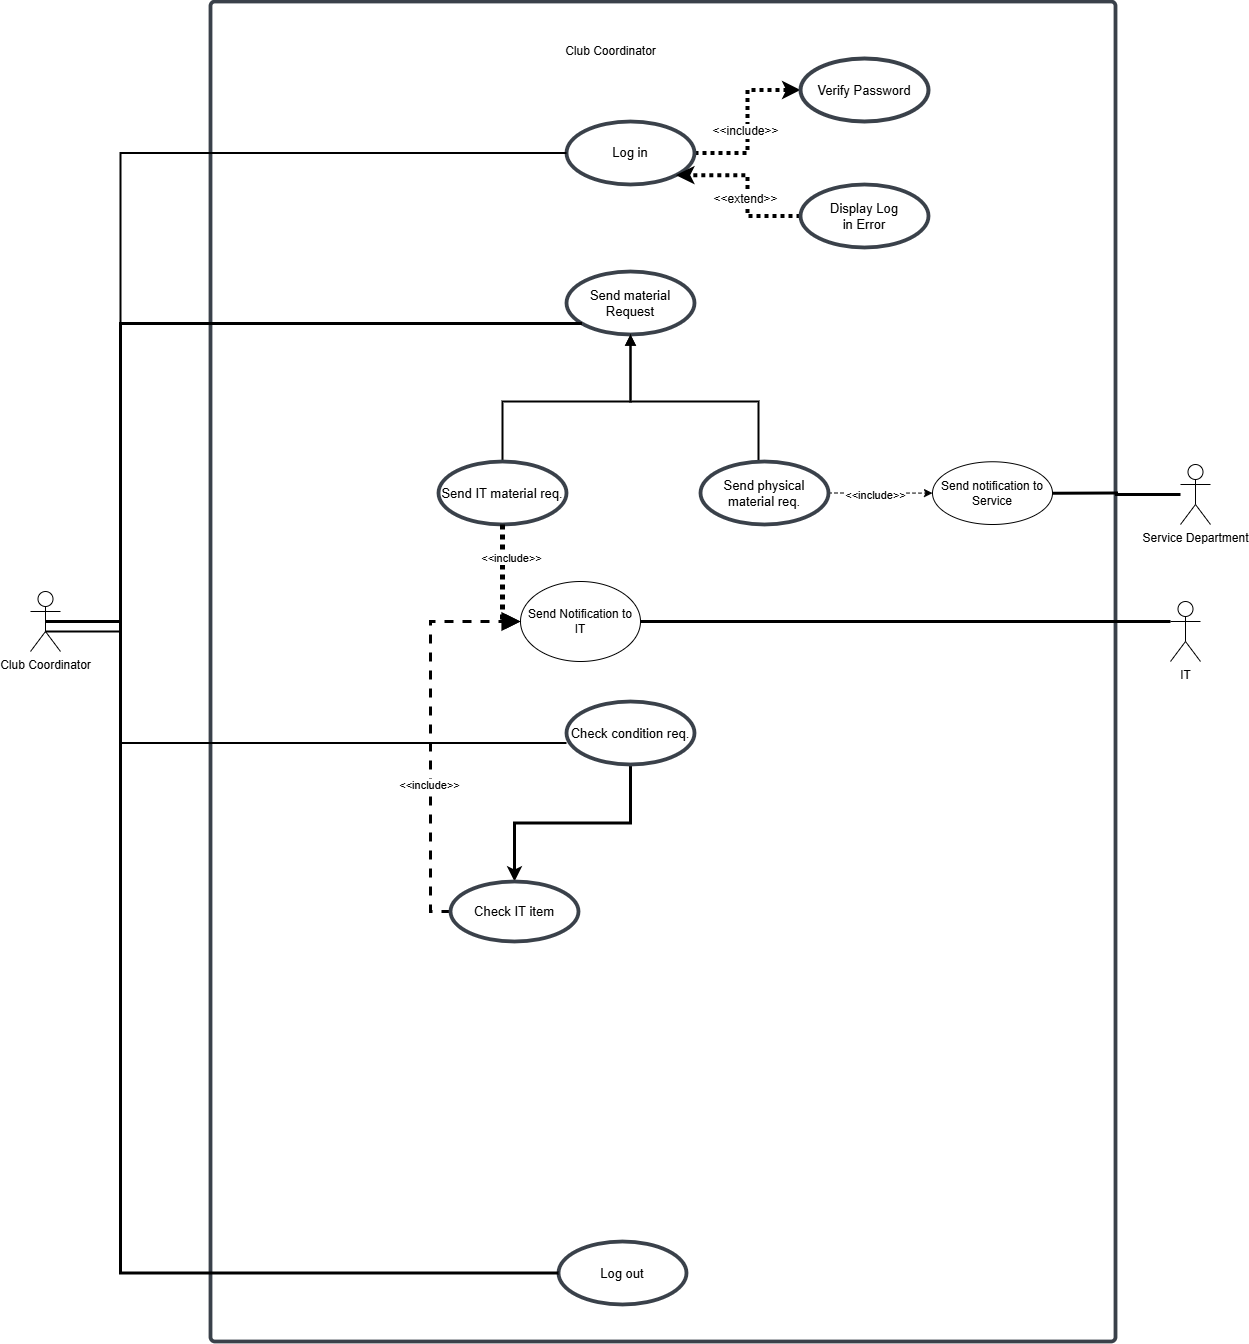

The diagram above was exported from draw.io. Its source (the exported page's mxGraphModel, read from the mxfile embedded in the PNG):
<mxGraphModel dx="1188" dy="1823" grid="1" gridSize="10" guides="1" tooltips="1" connect="1" arrows="1" fold="1" page="1" pageScale="1" pageWidth="827" pageHeight="1169" math="0" shadow="0">
  <root>
    <mxCell id="0" />
    <mxCell id="1" parent="0" />
    <mxCell id="QmwZjgV08HtVLFI-FGbA-43" value="" style="html=1;overflow=block;blockSpacing=1;whiteSpace=wrap;container=1;pointerEvents=0;collapsible=0;recursiveResize=0;fontSize=16.7;fontColor=#3a414a;spacing=0;strokeColor=#3a414a;strokeOpacity=100;fillOpacity=0;rounded=1;absoluteArcSize=1;arcSize=9;fillColor=#000000;strokeWidth=3.8;lucidId=j6jq6bdeZJHn;labelBackgroundColor=default;" parent="1" vertex="1">
      <mxGeometry x="460" y="-1090" width="905" height="1340" as="geometry" />
    </mxCell>
    <mxCell id="QmwZjgV08HtVLFI-FGbA-44" style="edgeStyle=orthogonalEdgeStyle;rounded=0;orthogonalLoop=1;jettySize=auto;html=1;exitX=1;exitY=0.5;exitDx=0;exitDy=0;entryX=0;entryY=0.5;entryDx=0;entryDy=0;strokeWidth=4;dashed=1;dashPattern=1 1;" parent="QmwZjgV08HtVLFI-FGbA-43" source="QmwZjgV08HtVLFI-FGbA-45" target="QmwZjgV08HtVLFI-FGbA-46" edge="1">
      <mxGeometry relative="1" as="geometry" />
    </mxCell>
    <mxCell id="QmwZjgV08HtVLFI-FGbA-45" value="Log in " style="html=1;overflow=block;blockSpacing=1;whiteSpace=wrap;ellipse;fontSize=13;spacing=3.8;strokeColor=#3a414a;strokeOpacity=100;rounded=1;absoluteArcSize=1;arcSize=9;strokeWidth=3.8;lucidId=Z6jqtcnNxoFw;" parent="QmwZjgV08HtVLFI-FGbA-43" vertex="1">
      <mxGeometry x="356" y="120" width="128" height="63" as="geometry" />
    </mxCell>
    <mxCell id="QmwZjgV08HtVLFI-FGbA-46" value="Verify Password" style="html=1;overflow=block;blockSpacing=1;whiteSpace=wrap;ellipse;fontSize=13;spacing=3.8;strokeColor=#3a414a;strokeOpacity=100;rounded=1;absoluteArcSize=1;arcSize=9;strokeWidth=4;lucidId=TfkqRNu5ENkx;" parent="QmwZjgV08HtVLFI-FGbA-43" vertex="1">
      <mxGeometry x="590" y="57" width="128" height="63" as="geometry" />
    </mxCell>
    <mxCell id="QmwZjgV08HtVLFI-FGbA-47" style="edgeStyle=orthogonalEdgeStyle;rounded=0;orthogonalLoop=1;jettySize=auto;html=1;exitX=0;exitY=0.5;exitDx=0;exitDy=0;entryX=1;entryY=1;entryDx=0;entryDy=0;dashed=1;dashPattern=1 1;strokeWidth=4;" parent="QmwZjgV08HtVLFI-FGbA-43" source="QmwZjgV08HtVLFI-FGbA-48" target="QmwZjgV08HtVLFI-FGbA-45" edge="1">
      <mxGeometry relative="1" as="geometry" />
    </mxCell>
    <mxCell id="QmwZjgV08HtVLFI-FGbA-48" value="Display Log &lt;br&gt;in Error" style="html=1;overflow=block;blockSpacing=1;whiteSpace=wrap;ellipse;fontSize=13;spacing=3.8;strokeColor=#3a414a;strokeOpacity=100;rounded=1;absoluteArcSize=1;arcSize=9;strokeWidth=3.8;lucidId=TfkqRNu5ENkx;" parent="QmwZjgV08HtVLFI-FGbA-43" vertex="1">
      <mxGeometry x="590" y="183" width="128" height="63" as="geometry" />
    </mxCell>
    <mxCell id="QmwZjgV08HtVLFI-FGbA-49" value="&amp;lt;&amp;lt;include&amp;gt;&amp;gt;" style="text;html=1;align=center;verticalAlign=middle;resizable=0;points=[];autosize=1;strokeColor=none;fillColor=none;labelBackgroundColor=default;" parent="QmwZjgV08HtVLFI-FGbA-43" vertex="1">
      <mxGeometry x="490" y="115" width="90" height="30" as="geometry" />
    </mxCell>
    <mxCell id="QmwZjgV08HtVLFI-FGbA-50" value="&amp;lt;&amp;lt;extend&amp;gt;&amp;gt;" style="text;html=1;align=center;verticalAlign=middle;resizable=0;points=[];autosize=1;strokeColor=none;fillColor=none;labelBackgroundColor=default;" parent="QmwZjgV08HtVLFI-FGbA-43" vertex="1">
      <mxGeometry x="490" y="183" width="90" height="30" as="geometry" />
    </mxCell>
    <mxCell id="QmwZjgV08HtVLFI-FGbA-51" value="Log out" style="html=1;overflow=block;blockSpacing=1;whiteSpace=wrap;ellipse;fontSize=13;spacing=3.8;strokeColor=#3a414a;strokeOpacity=100;rounded=1;absoluteArcSize=1;arcSize=9;strokeWidth=3.8;lucidId=TfkqRNu5ENkx;" parent="QmwZjgV08HtVLFI-FGbA-43" vertex="1">
      <mxGeometry x="348" y="1240" width="128" height="63" as="geometry" />
    </mxCell>
    <mxCell id="QmwZjgV08HtVLFI-FGbA-52" value="Send material Request" style="html=1;overflow=block;blockSpacing=1;whiteSpace=wrap;ellipse;fontSize=13;spacing=3.8;strokeColor=#3a414a;strokeOpacity=100;rounded=1;absoluteArcSize=1;arcSize=9;strokeWidth=3.8;lucidId=Z6jqtcnNxoFw;" parent="QmwZjgV08HtVLFI-FGbA-43" vertex="1">
      <mxGeometry x="356" y="270" width="128" height="63" as="geometry" />
    </mxCell>
    <mxCell id="QmwZjgV08HtVLFI-FGbA-53" style="edgeStyle=orthogonalEdgeStyle;rounded=0;orthogonalLoop=1;jettySize=auto;html=1;exitX=0.5;exitY=0;exitDx=0;exitDy=0;entryX=0.5;entryY=1;entryDx=0;entryDy=0;strokeWidth=2;endArrow=block;endFill=1;" parent="QmwZjgV08HtVLFI-FGbA-43" source="QmwZjgV08HtVLFI-FGbA-56" target="QmwZjgV08HtVLFI-FGbA-52" edge="1">
      <mxGeometry relative="1" as="geometry">
        <Array as="points">
          <mxPoint x="292" y="400" />
          <mxPoint x="420" y="400" />
        </Array>
      </mxGeometry>
    </mxCell>
    <mxCell id="QmwZjgV08HtVLFI-FGbA-56" value="Send IT material req." style="html=1;overflow=block;blockSpacing=1;whiteSpace=wrap;ellipse;fontSize=13;spacing=3.8;strokeColor=#3a414a;strokeOpacity=100;rounded=1;absoluteArcSize=1;arcSize=9;strokeWidth=3.8;lucidId=Z6jqtcnNxoFw;" parent="QmwZjgV08HtVLFI-FGbA-43" vertex="1">
      <mxGeometry x="228" y="460" width="128" height="63" as="geometry" />
    </mxCell>
    <mxCell id="QmwZjgV08HtVLFI-FGbA-57" style="edgeStyle=orthogonalEdgeStyle;rounded=0;orthogonalLoop=1;jettySize=auto;html=1;exitX=0.5;exitY=0;exitDx=0;exitDy=0;strokeWidth=2;endArrow=block;endFill=1;" parent="QmwZjgV08HtVLFI-FGbA-43" source="QmwZjgV08HtVLFI-FGbA-59" target="QmwZjgV08HtVLFI-FGbA-52" edge="1">
      <mxGeometry relative="1" as="geometry">
        <Array as="points">
          <mxPoint x="548" y="400" />
          <mxPoint x="420" y="400" />
        </Array>
      </mxGeometry>
    </mxCell>
    <mxCell id="7E4RZ90BFSsloSxIOuw7-11" style="edgeStyle=orthogonalEdgeStyle;rounded=0;orthogonalLoop=1;jettySize=auto;html=1;exitX=1;exitY=0.5;exitDx=0;exitDy=0;entryX=0;entryY=0.5;entryDx=0;entryDy=0;dashed=1;" edge="1" parent="QmwZjgV08HtVLFI-FGbA-43" source="QmwZjgV08HtVLFI-FGbA-59" target="7E4RZ90BFSsloSxIOuw7-10">
      <mxGeometry relative="1" as="geometry" />
    </mxCell>
    <mxCell id="7E4RZ90BFSsloSxIOuw7-13" value="&amp;lt;&amp;lt;include&amp;gt;&amp;gt;" style="edgeLabel;html=1;align=center;verticalAlign=middle;resizable=0;points=[];" vertex="1" connectable="0" parent="7E4RZ90BFSsloSxIOuw7-11">
      <mxGeometry x="-0.0954" y="-2" relative="1" as="geometry">
        <mxPoint as="offset" />
      </mxGeometry>
    </mxCell>
    <mxCell id="QmwZjgV08HtVLFI-FGbA-59" value="Send physical material req." style="html=1;overflow=block;blockSpacing=1;whiteSpace=wrap;ellipse;fontSize=13;spacing=3.8;strokeColor=#3a414a;strokeOpacity=100;rounded=1;absoluteArcSize=1;arcSize=9;strokeWidth=3.8;lucidId=Z6jqtcnNxoFw;" parent="QmwZjgV08HtVLFI-FGbA-43" vertex="1">
      <mxGeometry x="490" y="460" width="128" height="63" as="geometry" />
    </mxCell>
    <mxCell id="7E4RZ90BFSsloSxIOuw7-18" style="edgeStyle=orthogonalEdgeStyle;rounded=0;orthogonalLoop=1;jettySize=auto;html=1;exitX=0.5;exitY=1;exitDx=0;exitDy=0;entryX=0.5;entryY=0;entryDx=0;entryDy=0;strokeWidth=3;" edge="1" parent="QmwZjgV08HtVLFI-FGbA-43" source="QmwZjgV08HtVLFI-FGbA-60" target="QmwZjgV08HtVLFI-FGbA-64">
      <mxGeometry relative="1" as="geometry" />
    </mxCell>
    <mxCell id="QmwZjgV08HtVLFI-FGbA-60" value="Check condition req." style="html=1;overflow=block;blockSpacing=1;whiteSpace=wrap;ellipse;fontSize=13;spacing=3.8;strokeColor=#3a414a;strokeOpacity=100;rounded=1;absoluteArcSize=1;arcSize=9;strokeWidth=3.8;lucidId=Z6jqtcnNxoFw;" parent="QmwZjgV08HtVLFI-FGbA-43" vertex="1">
      <mxGeometry x="356" y="700" width="128" height="63" as="geometry" />
    </mxCell>
    <mxCell id="7E4RZ90BFSsloSxIOuw7-20" style="edgeStyle=orthogonalEdgeStyle;rounded=0;orthogonalLoop=1;jettySize=auto;html=1;exitX=0;exitY=0.5;exitDx=0;exitDy=0;entryX=0;entryY=0.5;entryDx=0;entryDy=0;strokeWidth=3;dashed=1;" edge="1" parent="QmwZjgV08HtVLFI-FGbA-43" source="QmwZjgV08HtVLFI-FGbA-64" target="7E4RZ90BFSsloSxIOuw7-1">
      <mxGeometry relative="1" as="geometry" />
    </mxCell>
    <mxCell id="7E4RZ90BFSsloSxIOuw7-21" value="&amp;lt;&amp;lt;include&amp;gt;&amp;gt;" style="edgeLabel;html=1;align=center;verticalAlign=middle;resizable=0;points=[];" vertex="1" connectable="0" parent="7E4RZ90BFSsloSxIOuw7-20">
      <mxGeometry x="-0.2683" y="1" relative="1" as="geometry">
        <mxPoint as="offset" />
      </mxGeometry>
    </mxCell>
    <mxCell id="QmwZjgV08HtVLFI-FGbA-64" value="Check IT item" style="html=1;overflow=block;blockSpacing=1;whiteSpace=wrap;ellipse;fontSize=13;spacing=3.8;strokeColor=#3a414a;strokeOpacity=100;rounded=1;absoluteArcSize=1;arcSize=9;strokeWidth=3.8;lucidId=Z6jqtcnNxoFw;" parent="QmwZjgV08HtVLFI-FGbA-43" vertex="1">
      <mxGeometry x="240" y="880" width="128" height="60" as="geometry" />
    </mxCell>
    <mxCell id="7E4RZ90BFSsloSxIOuw7-1" value="Send Notification to IT" style="ellipse;whiteSpace=wrap;html=1;" vertex="1" parent="QmwZjgV08HtVLFI-FGbA-43">
      <mxGeometry x="309.9999999999998" y="580" width="120" height="80" as="geometry" />
    </mxCell>
    <mxCell id="QmwZjgV08HtVLFI-FGbA-54" style="edgeStyle=orthogonalEdgeStyle;rounded=0;orthogonalLoop=1;jettySize=auto;html=1;exitX=0.5;exitY=1;exitDx=0;exitDy=0;dashed=1;dashPattern=1 1;strokeWidth=5;endArrow=block;endFill=1;entryX=0;entryY=0.5;entryDx=0;entryDy=0;" parent="QmwZjgV08HtVLFI-FGbA-43" source="QmwZjgV08HtVLFI-FGbA-56" target="7E4RZ90BFSsloSxIOuw7-1" edge="1">
      <mxGeometry relative="1" as="geometry">
        <Array as="points">
          <mxPoint x="292" y="620" />
        </Array>
        <mxPoint x="411.9999999999998" y="590" as="targetPoint" />
      </mxGeometry>
    </mxCell>
    <mxCell id="QmwZjgV08HtVLFI-FGbA-55" value="&amp;lt;&amp;lt;include&amp;gt;&amp;gt;" style="edgeLabel;html=1;align=center;verticalAlign=middle;resizable=0;points=[];" parent="QmwZjgV08HtVLFI-FGbA-54" vertex="1" connectable="0">
      <mxGeometry x="-0.2841" y="-7" relative="1" as="geometry">
        <mxPoint x="16" y="-7" as="offset" />
      </mxGeometry>
    </mxCell>
    <mxCell id="7E4RZ90BFSsloSxIOuw7-10" value="Send notification to Service" style="ellipse;whiteSpace=wrap;html=1;" vertex="1" parent="QmwZjgV08HtVLFI-FGbA-43">
      <mxGeometry x="722" y="460.25" width="120" height="62.75" as="geometry" />
    </mxCell>
    <mxCell id="QmwZjgV08HtVLFI-FGbA-76" style="edgeStyle=orthogonalEdgeStyle;rounded=0;orthogonalLoop=1;jettySize=auto;html=1;exitX=0.5;exitY=0.5;exitDx=0;exitDy=0;exitPerimeter=0;entryX=0;entryY=0.5;entryDx=0;entryDy=0;strokeWidth=2;endArrow=none;endFill=0;" parent="QmwZjgV08HtVLFI-FGbA-43" edge="1">
      <mxGeometry relative="1" as="geometry">
        <Array as="points">
          <mxPoint x="-90" y="630" />
          <mxPoint x="-90" y="742" />
        </Array>
        <mxPoint x="-165" y="630" as="sourcePoint" />
        <mxPoint x="356.0000000000032" y="741.5" as="targetPoint" />
      </mxGeometry>
    </mxCell>
    <mxCell id="QmwZjgV08HtVLFI-FGbA-73" value="Club Coordinator" style="text;html=1;align=center;verticalAlign=middle;resizable=0;points=[];autosize=1;strokeColor=none;fillColor=none;" parent="1" vertex="1">
      <mxGeometry x="805" y="-1055" width="110" height="30" as="geometry" />
    </mxCell>
    <mxCell id="QmwZjgV08HtVLFI-FGbA-74" style="edgeStyle=orthogonalEdgeStyle;rounded=0;orthogonalLoop=1;jettySize=auto;html=1;exitX=0.5;exitY=0.5;exitDx=0;exitDy=0;exitPerimeter=0;entryX=0;entryY=0.5;entryDx=0;entryDy=0;strokeWidth=2;endArrow=none;endFill=0;" parent="1" source="QmwZjgV08HtVLFI-FGbA-78" target="QmwZjgV08HtVLFI-FGbA-45" edge="1">
      <mxGeometry relative="1" as="geometry">
        <Array as="points">
          <mxPoint x="370" y="-470" />
          <mxPoint x="370" y="-938" />
        </Array>
      </mxGeometry>
    </mxCell>
    <mxCell id="QmwZjgV08HtVLFI-FGbA-75" style="edgeStyle=orthogonalEdgeStyle;rounded=0;orthogonalLoop=1;jettySize=auto;html=1;exitX=0.5;exitY=0.5;exitDx=0;exitDy=0;exitPerimeter=0;strokeWidth=3;endArrow=none;endFill=0;strokeColor=default;" parent="1" source="QmwZjgV08HtVLFI-FGbA-78" target="QmwZjgV08HtVLFI-FGbA-52" edge="1">
      <mxGeometry relative="1" as="geometry">
        <Array as="points">
          <mxPoint x="370" y="-470" />
          <mxPoint x="370" y="-768" />
        </Array>
      </mxGeometry>
    </mxCell>
    <mxCell id="QmwZjgV08HtVLFI-FGbA-77" style="edgeStyle=orthogonalEdgeStyle;rounded=0;orthogonalLoop=1;jettySize=auto;html=1;exitX=0.5;exitY=0.5;exitDx=0;exitDy=0;exitPerimeter=0;entryX=0;entryY=0.5;entryDx=0;entryDy=0;strokeWidth=3;endArrow=none;endFill=0;" parent="1" source="QmwZjgV08HtVLFI-FGbA-78" target="QmwZjgV08HtVLFI-FGbA-51" edge="1">
      <mxGeometry relative="1" as="geometry">
        <Array as="points">
          <mxPoint x="370" y="-470" />
          <mxPoint x="370" y="182" />
        </Array>
      </mxGeometry>
    </mxCell>
    <mxCell id="QmwZjgV08HtVLFI-FGbA-78" value="Club Coordinator" style="shape=umlActor;verticalLabelPosition=bottom;verticalAlign=top;html=1;" parent="1" vertex="1">
      <mxGeometry x="280" y="-500" width="30" height="60" as="geometry" />
    </mxCell>
    <mxCell id="QmwZjgV08HtVLFI-FGbA-80" value="IT" style="shape=umlActor;verticalLabelPosition=bottom;verticalAlign=top;html=1;outlineConnect=0;" parent="1" vertex="1">
      <mxGeometry x="1420" y="-490" width="30" height="60" as="geometry" />
    </mxCell>
    <mxCell id="7E4RZ90BFSsloSxIOuw7-3" style="edgeStyle=orthogonalEdgeStyle;rounded=0;orthogonalLoop=1;jettySize=auto;html=1;exitX=1;exitY=0.5;exitDx=0;exitDy=0;entryX=0;entryY=0.3333333333333333;entryDx=0;entryDy=0;entryPerimeter=0;endArrow=none;startFill=0;strokeWidth=3;" edge="1" parent="1" source="7E4RZ90BFSsloSxIOuw7-1" target="QmwZjgV08HtVLFI-FGbA-80">
      <mxGeometry relative="1" as="geometry" />
    </mxCell>
    <mxCell id="7E4RZ90BFSsloSxIOuw7-14" value="Service Department" style="shape=umlActor;verticalLabelPosition=bottom;verticalAlign=top;html=1;outlineConnect=0;" vertex="1" parent="1">
      <mxGeometry x="1430" y="-627" width="30" height="60" as="geometry" />
    </mxCell>
    <mxCell id="7E4RZ90BFSsloSxIOuw7-16" style="edgeStyle=orthogonalEdgeStyle;rounded=0;orthogonalLoop=1;jettySize=auto;html=1;exitX=1;exitY=0.5;exitDx=0;exitDy=0;endArrow=none;startFill=0;strokeWidth=3;" edge="1" parent="1" source="7E4RZ90BFSsloSxIOuw7-10" target="7E4RZ90BFSsloSxIOuw7-14">
      <mxGeometry relative="1" as="geometry" />
    </mxCell>
  </root>
</mxGraphModel>